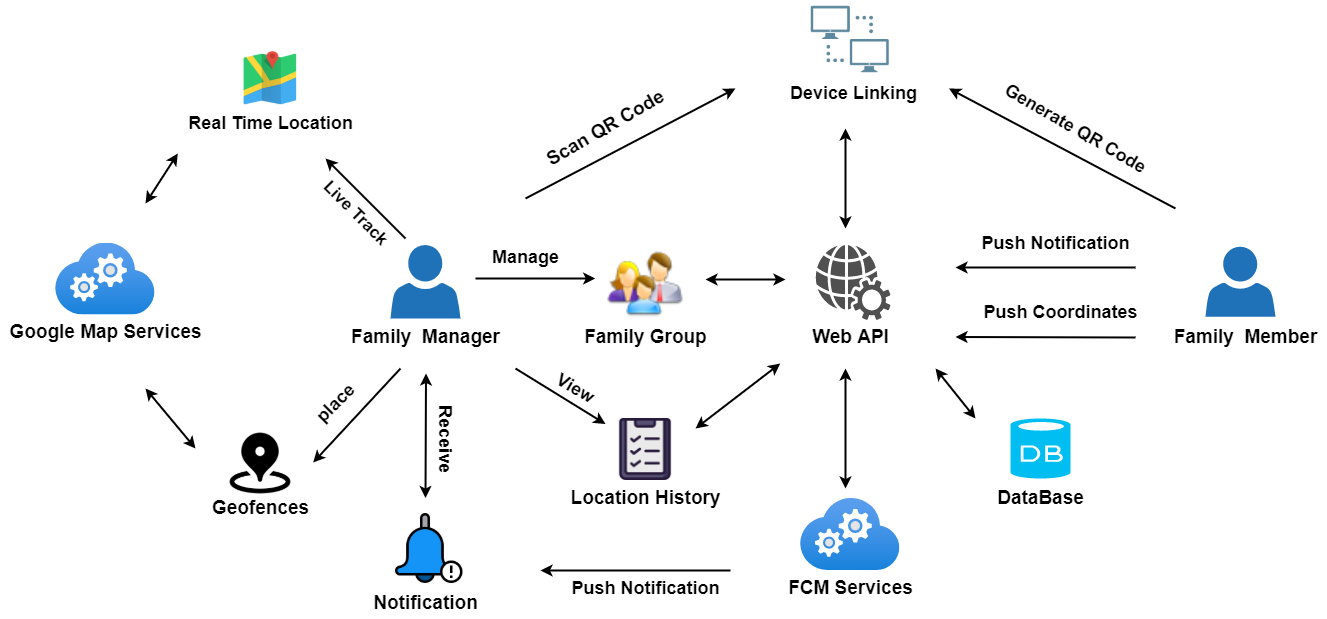

The diagram above was exported from draw.io. Its source (the exported page's mxGraphModel, read from the mxfile embedded in the PNG):
<mxGraphModel dx="1718" dy="1550" grid="1" gridSize="10" guides="1" tooltips="1" connect="1" arrows="1" fold="1" page="1" pageScale="1" pageWidth="850" pageHeight="1100" math="0" shadow="0">
  <root>
    <mxCell id="0" />
    <mxCell id="1" parent="0" />
    <mxCell id="iErLcdNlloLuCuR1VMJ9-1" value="" style="shape=image;html=1;verticalAlign=top;verticalLabelPosition=bottom;labelBackgroundColor=#ffffff;imageAspect=0;aspect=fixed;image=https://cdn1.iconfinder.com/data/icons/ios-11-glyphs/30/geo_fence-128.png" parent="1" vertex="1">
      <mxGeometry x="-200" y="350" width="70" height="70" as="geometry" />
    </mxCell>
    <mxCell id="iErLcdNlloLuCuR1VMJ9-2" value="" style="verticalLabelPosition=bottom;html=1;verticalAlign=top;align=center;strokeColor=none;fillColor=#00BEF2;shape=mxgraph.azure.database;" parent="1" vertex="1">
      <mxGeometry x="585" y="340" width="60" height="60" as="geometry" />
    </mxCell>
    <mxCell id="iErLcdNlloLuCuR1VMJ9-3" value="" style="sketch=0;pointerEvents=1;shadow=0;dashed=0;html=1;strokeColor=none;fillColor=#505050;labelPosition=center;verticalLabelPosition=bottom;verticalAlign=top;outlineConnect=0;align=center;shape=mxgraph.office.services.web_services;" parent="1" vertex="1">
      <mxGeometry x="390" y="166.5" width="75" height="75" as="geometry" />
    </mxCell>
    <mxCell id="iErLcdNlloLuCuR1VMJ9-6" value="" style="shape=image;html=1;verticalAlign=top;verticalLabelPosition=bottom;labelBackgroundColor=#ffffff;imageAspect=0;aspect=fixed;image=https://cdn4.iconfinder.com/data/icons/flatified/128/map.png;fontColor=#00FF00;fillColor=#3CFF26;" parent="1" vertex="1">
      <mxGeometry x="-190" y="-35" width="70" height="70" as="geometry" />
    </mxCell>
    <mxCell id="iErLcdNlloLuCuR1VMJ9-7" value="" style="shape=image;html=1;verticalAlign=top;verticalLabelPosition=bottom;labelBackgroundColor=#ffffff;imageAspect=0;aspect=fixed;image=https://cdn3.iconfinder.com/data/icons/clinical-3/96/medical-history-128.png;fontColor=#00FF00;fillColor=#3CFF26;" parent="1" vertex="1">
      <mxGeometry x="189" y="340" width="62" height="62" as="geometry" />
    </mxCell>
    <mxCell id="iErLcdNlloLuCuR1VMJ9-8" value="" style="aspect=fixed;html=1;points=[];align=center;image;fontSize=12;image=img/lib/azure2/compute/Cloud_Services_Classic.svg;fontColor=#00FF00;fillColor=#3CFF26;" parent="1" vertex="1">
      <mxGeometry x="374.91" y="420" width="99.69" height="72" as="geometry" />
    </mxCell>
    <mxCell id="iErLcdNlloLuCuR1VMJ9-10" value="" style="shape=image;html=1;verticalAlign=top;verticalLabelPosition=bottom;labelBackgroundColor=#ffffff;imageAspect=0;aspect=fixed;image=https://cdn1.iconfinder.com/data/icons/technology-and-hardware-2/200/vector_66_09-128.png;fontColor=#00FF00;fillColor=#3CFF26;" parent="1" vertex="1">
      <mxGeometry x="385.75" y="-78" width="78" height="78" as="geometry" />
    </mxCell>
    <mxCell id="iErLcdNlloLuCuR1VMJ9-11" value="" style="shape=image;html=1;verticalAlign=top;verticalLabelPosition=bottom;labelBackgroundColor=#ffffff;imageAspect=0;aspect=fixed;image=https://cdn1.iconfinder.com/data/icons/CrystalClear/48x48/actions/agt_family.png;fontColor=#00FF00;fillColor=#3CFF26;fontSize=12;" parent="1" vertex="1">
      <mxGeometry x="182.5" y="169" width="75" height="75" as="geometry" />
    </mxCell>
    <mxCell id="iErLcdNlloLuCuR1VMJ9-14" value="" style="shape=image;html=1;verticalAlign=top;verticalLabelPosition=bottom;labelBackgroundColor=#ffffff;imageAspect=0;aspect=fixed;image=https://cdn2.iconfinder.com/data/icons/date-and-time-fill-outline/64/Alarm_bell_reminder_notification-128.png;fontColor=#00FF00;fillColor=#3CFF26;" parent="1" vertex="1">
      <mxGeometry x="-40" y="430" width="80" height="80" as="geometry" />
    </mxCell>
    <mxCell id="iErLcdNlloLuCuR1VMJ9-15" value="" style="sketch=0;pointerEvents=1;shadow=0;dashed=0;html=1;strokeColor=none;labelPosition=center;verticalLabelPosition=bottom;verticalAlign=top;outlineConnect=0;align=center;shape=mxgraph.office.users.user;fillColor=#2072B8;fontColor=#00FF00;" parent="1" vertex="1">
      <mxGeometry x="780" y="168.25" width="70" height="70" as="geometry" />
    </mxCell>
    <mxCell id="iErLcdNlloLuCuR1VMJ9-16" value="" style="aspect=fixed;html=1;points=[];align=center;image;fontSize=12;image=img/lib/azure2/compute/Cloud_Services_Classic.svg;fontColor=#00FF00;fillColor=#3CFF26;" parent="1" vertex="1">
      <mxGeometry x="-370" y="164.5" width="99.69" height="72" as="geometry" />
    </mxCell>
    <mxCell id="iErLcdNlloLuCuR1VMJ9-19" value="&lt;b&gt;&lt;font style=&quot;font-size: 19px&quot;&gt;Family&amp;nbsp; Member&lt;/font&gt;&lt;/b&gt;" style="text;html=1;align=center;verticalAlign=middle;resizable=0;points=[];autosize=1;strokeColor=none;fillColor=none;fontSize=15;fontColor=#000000;" parent="1" vertex="1">
      <mxGeometry x="740" y="244" width="160" height="30" as="geometry" />
    </mxCell>
    <mxCell id="iErLcdNlloLuCuR1VMJ9-21" value="&lt;b&gt;&lt;font style=&quot;font-size: 19px&quot;&gt;Notification&lt;/font&gt;&lt;/b&gt;" style="text;html=1;align=center;verticalAlign=middle;resizable=0;points=[];autosize=1;strokeColor=none;fillColor=none;fontSize=15;fontColor=#000000;" parent="1" vertex="1">
      <mxGeometry x="-60" y="510" width="120" height="30" as="geometry" />
    </mxCell>
    <mxCell id="iErLcdNlloLuCuR1VMJ9-22" value="&lt;font style=&quot;font-size: 19px&quot;&gt;Location History&lt;/font&gt;" style="text;html=1;align=center;verticalAlign=middle;resizable=0;points=[];autosize=1;strokeColor=none;fillColor=none;fontSize=15;fontColor=#000000;fontStyle=1" parent="1" vertex="1">
      <mxGeometry x="140" y="405" width="160" height="30" as="geometry" />
    </mxCell>
    <mxCell id="iErLcdNlloLuCuR1VMJ9-23" value="&lt;b style=&quot;font-size: 19px;&quot;&gt;&lt;font style=&quot;font-size: 19px;&quot;&gt;Web API&lt;/font&gt;&lt;/b&gt;" style="text;html=1;align=center;verticalAlign=middle;resizable=0;points=[];autosize=1;strokeColor=none;fillColor=none;fontSize=19;fontColor=#000000;" parent="1" vertex="1">
      <mxGeometry x="379.75" y="244" width="90" height="30" as="geometry" />
    </mxCell>
    <mxCell id="iErLcdNlloLuCuR1VMJ9-24" value="&lt;b&gt;&lt;font style=&quot;font-size: 18px&quot;&gt;Device Linking&lt;/font&gt;&lt;/b&gt;" style="text;html=1;align=center;verticalAlign=middle;resizable=0;points=[];autosize=1;strokeColor=none;fillColor=none;fontSize=15;fontColor=#000000;" parent="1" vertex="1">
      <mxGeometry x="357.5" width="140" height="30" as="geometry" />
    </mxCell>
    <mxCell id="iErLcdNlloLuCuR1VMJ9-25" value="&lt;b&gt;&lt;font style=&quot;font-size: 19px&quot;&gt;DataBase&lt;/font&gt;&lt;/b&gt;" style="text;html=1;align=center;verticalAlign=middle;resizable=0;points=[];autosize=1;strokeColor=none;fillColor=none;fontSize=15;fontColor=#000000;" parent="1" vertex="1">
      <mxGeometry x="565" y="405" width="100" height="30" as="geometry" />
    </mxCell>
    <mxCell id="iErLcdNlloLuCuR1VMJ9-26" value="&lt;b&gt;&lt;font style=&quot;font-size: 19px&quot;&gt;Geofences&lt;/font&gt;&lt;/b&gt;" style="text;html=1;align=center;verticalAlign=middle;resizable=0;points=[];autosize=1;strokeColor=none;fillColor=none;fontSize=12;fontColor=#000000;" parent="1" vertex="1">
      <mxGeometry x="-220" y="420" width="110" height="20" as="geometry" />
    </mxCell>
    <mxCell id="iErLcdNlloLuCuR1VMJ9-27" value="&lt;font size=&quot;1&quot;&gt;&lt;b style=&quot;font-size: 18px&quot;&gt;Real Time Location&lt;/b&gt;&lt;/font&gt;" style="text;html=1;align=center;verticalAlign=middle;resizable=0;points=[];autosize=1;strokeColor=none;fillColor=none;fontSize=15;fontColor=#000000;" parent="1" vertex="1">
      <mxGeometry x="-245" y="30" width="180" height="30" as="geometry" />
    </mxCell>
    <mxCell id="iErLcdNlloLuCuR1VMJ9-28" value="&lt;b&gt;&lt;font style=&quot;font-size: 19px&quot;&gt;Family Group&lt;/font&gt;&lt;/b&gt;" style="text;html=1;align=center;verticalAlign=middle;resizable=0;points=[];autosize=1;strokeColor=none;fillColor=none;fontSize=15;fontColor=#000000;" parent="1" vertex="1">
      <mxGeometry x="150" y="244" width="140" height="30" as="geometry" />
    </mxCell>
    <mxCell id="iErLcdNlloLuCuR1VMJ9-29" value="&lt;b&gt;&lt;font style=&quot;font-size: 19px&quot;&gt;Google Map Services&lt;/font&gt;&lt;/b&gt;" style="text;html=1;align=center;verticalAlign=middle;resizable=0;points=[];autosize=1;strokeColor=none;fillColor=none;fontSize=12;fontColor=#000000;" parent="1" vertex="1">
      <mxGeometry x="-425.15" y="244" width="210" height="20" as="geometry" />
    </mxCell>
    <mxCell id="iErLcdNlloLuCuR1VMJ9-30" value="&lt;span style=&quot;font-size: 19px&quot;&gt;FCM Services&lt;/span&gt;" style="text;html=1;align=center;verticalAlign=middle;resizable=0;points=[];autosize=1;strokeColor=none;fillColor=none;fontSize=19;fontColor=#000000;fontStyle=1" parent="1" vertex="1">
      <mxGeometry x="354.75" y="495" width="140" height="30" as="geometry" />
    </mxCell>
    <mxCell id="iErLcdNlloLuCuR1VMJ9-35" value="" style="endArrow=classic;html=1;rounded=0;fontSize=12;fontColor=#000000;strokeWidth=2;" parent="1" edge="1">
      <mxGeometry width="50" height="50" relative="1" as="geometry">
        <mxPoint x="710" y="189" as="sourcePoint" />
        <mxPoint x="530" y="189" as="targetPoint" />
      </mxGeometry>
    </mxCell>
    <mxCell id="iErLcdNlloLuCuR1VMJ9-38" value="&lt;b&gt;&lt;font style=&quot;font-size: 18px&quot;&gt;Push Notification&lt;/font&gt;&lt;/b&gt;" style="text;html=1;align=center;verticalAlign=middle;resizable=0;points=[];autosize=1;strokeColor=none;fillColor=none;fontSize=15;fontColor=#000000;" parent="1" vertex="1">
      <mxGeometry x="550" y="150" width="160" height="30" as="geometry" />
    </mxCell>
    <mxCell id="iErLcdNlloLuCuR1VMJ9-40" value="" style="endArrow=classic;html=1;rounded=0;fontSize=12;fontColor=#000000;strokeWidth=2;" parent="1" edge="1">
      <mxGeometry width="50" height="50" relative="1" as="geometry">
        <mxPoint x="750" y="130" as="sourcePoint" />
        <mxPoint x="523.5" y="10" as="targetPoint" />
      </mxGeometry>
    </mxCell>
    <mxCell id="iErLcdNlloLuCuR1VMJ9-41" value="&lt;b&gt;&lt;font style=&quot;font-size: 18px&quot;&gt;Generate QR Code&lt;/font&gt;&lt;/b&gt;" style="text;html=1;align=center;verticalAlign=middle;resizable=0;points=[];autosize=1;strokeColor=none;fillColor=none;fontSize=15;fontColor=#000000;rotation=30;" parent="1" vertex="1">
      <mxGeometry x="560" y="35" width="180" height="30" as="geometry" />
    </mxCell>
    <mxCell id="iErLcdNlloLuCuR1VMJ9-42" value="" style="endArrow=classic;html=1;rounded=0;fontSize=12;fontColor=#000000;strokeWidth=2;" parent="1" edge="1">
      <mxGeometry width="50" height="50" relative="1" as="geometry">
        <mxPoint x="50" y="200" as="sourcePoint" />
        <mxPoint x="169.69" y="200" as="targetPoint" />
      </mxGeometry>
    </mxCell>
    <mxCell id="iErLcdNlloLuCuR1VMJ9-43" value="&lt;font size=&quot;1&quot;&gt;&lt;b style=&quot;font-size: 18px&quot;&gt;Manage&lt;/b&gt;&lt;/font&gt;" style="text;html=1;align=center;verticalAlign=middle;resizable=0;points=[];autosize=1;strokeColor=none;fillColor=none;fontSize=12;fontColor=#000000;" parent="1" vertex="1">
      <mxGeometry x="60" y="169" width="80" height="20" as="geometry" />
    </mxCell>
    <mxCell id="iErLcdNlloLuCuR1VMJ9-45" value="&lt;b&gt;&lt;font style=&quot;font-size: 18px&quot;&gt;Receive&lt;/font&gt;&lt;/b&gt;" style="text;html=1;align=center;verticalAlign=middle;resizable=0;points=[];autosize=1;strokeColor=none;fillColor=none;fontSize=12;fontColor=#000000;rotation=90;" parent="1" vertex="1">
      <mxGeometry x="-20" y="350" width="80" height="20" as="geometry" />
    </mxCell>
    <mxCell id="iErLcdNlloLuCuR1VMJ9-46" value="" style="endArrow=classic;html=1;rounded=0;fontSize=12;fontColor=#000000;strokeWidth=2;" parent="1" edge="1">
      <mxGeometry width="50" height="50" relative="1" as="geometry">
        <mxPoint x="100" y="120" as="sourcePoint" />
        <mxPoint x="310" y="10" as="targetPoint" />
      </mxGeometry>
    </mxCell>
    <mxCell id="iErLcdNlloLuCuR1VMJ9-47" value="&lt;b&gt;&lt;font style=&quot;font-size: 19px&quot;&gt;Scan QR Code&lt;/font&gt;&lt;/b&gt;" style="text;html=1;align=center;verticalAlign=middle;resizable=0;points=[];autosize=1;strokeColor=none;fillColor=none;fontSize=12;fontColor=#000000;rotation=-30;" parent="1" vertex="1">
      <mxGeometry x="105" y="40" width="150" height="20" as="geometry" />
    </mxCell>
    <mxCell id="iErLcdNlloLuCuR1VMJ9-48" value="" style="endArrow=classic;startArrow=classic;html=1;rounded=0;fontSize=12;fontColor=#000000;strokeWidth=2;" parent="1" edge="1">
      <mxGeometry width="50" height="50" relative="1" as="geometry">
        <mxPoint x="280" y="201" as="sourcePoint" />
        <mxPoint x="360" y="201" as="targetPoint" />
        <Array as="points" />
      </mxGeometry>
    </mxCell>
    <mxCell id="iErLcdNlloLuCuR1VMJ9-49" value="" style="endArrow=classic;html=1;rounded=0;fontSize=12;fontColor=#000000;strokeWidth=2;" parent="1" edge="1">
      <mxGeometry width="50" height="50" relative="1" as="geometry">
        <mxPoint x="90" y="290" as="sourcePoint" />
        <mxPoint x="180" y="345.52" as="targetPoint" />
      </mxGeometry>
    </mxCell>
    <mxCell id="iErLcdNlloLuCuR1VMJ9-50" value="&lt;font style=&quot;font-size: 18px&quot;&gt;View&lt;/font&gt;" style="text;html=1;align=center;verticalAlign=middle;resizable=0;points=[];autosize=1;strokeColor=none;fillColor=none;fontSize=15;fontColor=#000000;rotation=30;fontStyle=1" parent="1" vertex="1">
      <mxGeometry x="120" y="295" width="60" height="30" as="geometry" />
    </mxCell>
    <mxCell id="iErLcdNlloLuCuR1VMJ9-51" value="" style="endArrow=classic;startArrow=classic;html=1;rounded=0;fontSize=12;fontColor=#000000;strokeWidth=2;" parent="1" edge="1">
      <mxGeometry width="50" height="50" relative="1" as="geometry">
        <mxPoint x="510" y="290" as="sourcePoint" />
        <mxPoint x="550" y="340" as="targetPoint" />
        <Array as="points" />
      </mxGeometry>
    </mxCell>
    <mxCell id="iErLcdNlloLuCuR1VMJ9-53" value="" style="endArrow=classic;html=1;rounded=0;fontSize=12;fontColor=#000000;startArrow=none;strokeWidth=2;" parent="1" edge="1">
      <mxGeometry width="50" height="50" relative="1" as="geometry">
        <mxPoint x="-25" y="290" as="sourcePoint" />
        <mxPoint x="-112.31" y="384" as="targetPoint" />
      </mxGeometry>
    </mxCell>
    <mxCell id="iErLcdNlloLuCuR1VMJ9-55" value="" style="endArrow=classic;startArrow=classic;html=1;rounded=0;fontSize=12;fontColor=#000000;strokeWidth=2;" parent="1" edge="1">
      <mxGeometry width="50" height="50" relative="1" as="geometry">
        <mxPoint x="-280" y="125" as="sourcePoint" />
        <mxPoint x="-247.69" y="75" as="targetPoint" />
      </mxGeometry>
    </mxCell>
    <mxCell id="iErLcdNlloLuCuR1VMJ9-13" value="" style="sketch=0;pointerEvents=1;shadow=0;dashed=0;html=1;strokeColor=none;labelPosition=center;verticalLabelPosition=bottom;verticalAlign=top;outlineConnect=0;align=center;shape=mxgraph.office.users.user;fillColor=#2072B8;fontColor=#00FF00;" parent="1" vertex="1">
      <mxGeometry x="-35" y="166.5" width="70" height="73.5" as="geometry" />
    </mxCell>
    <mxCell id="iErLcdNlloLuCuR1VMJ9-58" value="" style="endArrow=classic;startArrow=classic;html=1;rounded=0;fontSize=12;fontColor=#000000;strokeWidth=2;" parent="1" edge="1">
      <mxGeometry width="50" height="50" relative="1" as="geometry">
        <mxPoint x="-230" y="370" as="sourcePoint" />
        <mxPoint x="-280" y="310" as="targetPoint" />
      </mxGeometry>
    </mxCell>
    <mxCell id="iErLcdNlloLuCuR1VMJ9-59" value="&lt;font style=&quot;font-size: 18px&quot;&gt;place&lt;/font&gt;" style="text;html=1;align=center;verticalAlign=middle;resizable=0;points=[];autosize=1;strokeColor=none;fillColor=none;fontSize=18;fontColor=#000000;rotation=-45;fontStyle=1" parent="1" vertex="1">
      <mxGeometry x="-120" y="310" width="60" height="30" as="geometry" />
    </mxCell>
    <mxCell id="iErLcdNlloLuCuR1VMJ9-61" value="" style="endArrow=classic;startArrow=classic;html=1;rounded=0;fontSize=12;fontColor=#000000;strokeWidth=2;" parent="1" edge="1">
      <mxGeometry width="50" height="50" relative="1" as="geometry">
        <mxPoint x="354.75" y="285" as="sourcePoint" />
        <mxPoint x="270" y="350" as="targetPoint" />
        <Array as="points" />
      </mxGeometry>
    </mxCell>
    <mxCell id="iErLcdNlloLuCuR1VMJ9-62" value="" style="endArrow=classic;startArrow=classic;html=1;rounded=0;fontSize=12;fontColor=#000000;strokeWidth=2;" parent="1" edge="1">
      <mxGeometry width="50" height="50" relative="1" as="geometry">
        <mxPoint x="420" y="290" as="sourcePoint" />
        <mxPoint x="420" y="410" as="targetPoint" />
        <Array as="points" />
      </mxGeometry>
    </mxCell>
    <mxCell id="iErLcdNlloLuCuR1VMJ9-64" value="" style="endArrow=classic;html=1;rounded=0;fontSize=12;fontColor=#000000;strokeWidth=2;" parent="1" edge="1">
      <mxGeometry width="50" height="50" relative="1" as="geometry">
        <mxPoint x="305" y="492" as="sourcePoint" />
        <mxPoint x="115" y="492" as="targetPoint" />
      </mxGeometry>
    </mxCell>
    <mxCell id="iErLcdNlloLuCuR1VMJ9-65" value="&lt;font style=&quot;font-size: 18px&quot;&gt;Push Notification&lt;/font&gt;" style="text;html=1;align=center;verticalAlign=middle;resizable=0;points=[];autosize=1;strokeColor=none;fillColor=none;fontSize=15;fontColor=#000000;rotation=0;fontStyle=1" parent="1" vertex="1">
      <mxGeometry x="140" y="495" width="160" height="30" as="geometry" />
    </mxCell>
    <mxCell id="iErLcdNlloLuCuR1VMJ9-20" value="&lt;span style=&quot;font-size: 19px;&quot;&gt;Family&amp;nbsp; Manager&lt;/span&gt;" style="text;html=1;align=center;verticalAlign=middle;resizable=0;points=[];autosize=1;strokeColor=none;fillColor=none;fontSize=19;fontColor=#000000;fontStyle=1" parent="1" vertex="1">
      <mxGeometry x="-80" y="244" width="160" height="30" as="geometry" />
    </mxCell>
    <mxCell id="iErLcdNlloLuCuR1VMJ9-72" value="" style="endArrow=classic;startArrow=classic;html=1;rounded=0;fontSize=12;fontColor=#000000;strokeWidth=2;" parent="1" edge="1">
      <mxGeometry width="50" height="50" relative="1" as="geometry">
        <mxPoint x="0.5" y="295" as="sourcePoint" />
        <mxPoint y="419.5" as="targetPoint" />
        <Array as="points" />
      </mxGeometry>
    </mxCell>
    <mxCell id="iErLcdNlloLuCuR1VMJ9-73" value="" style="endArrow=classic;startArrow=classic;html=1;rounded=0;fontSize=12;fontColor=#000000;strokeWidth=2;" parent="1" edge="1">
      <mxGeometry width="50" height="50" relative="1" as="geometry">
        <mxPoint x="420" y="50" as="sourcePoint" />
        <mxPoint x="420" y="150" as="targetPoint" />
        <Array as="points" />
      </mxGeometry>
    </mxCell>
    <mxCell id="iErLcdNlloLuCuR1VMJ9-78" value="&lt;font style=&quot;font-size: 17px;&quot;&gt;&lt;b style=&quot;font-size: 17px;&quot;&gt;Live Track&lt;/b&gt;&lt;/font&gt;" style="text;html=1;align=center;verticalAlign=middle;resizable=0;points=[];autosize=1;strokeColor=none;fillColor=none;fontSize=17;fontColor=#000000;rotation=45;" parent="1" vertex="1">
      <mxGeometry x="-120" y="120" width="100" height="30" as="geometry" />
    </mxCell>
    <mxCell id="iErLcdNlloLuCuR1VMJ9-79" value="" style="endArrow=classic;html=1;rounded=0;fontSize=17;fontColor=#000000;strokeWidth=2;" parent="1" edge="1">
      <mxGeometry width="50" height="50" relative="1" as="geometry">
        <mxPoint x="710" y="259" as="sourcePoint" />
        <mxPoint x="530" y="258.5" as="targetPoint" />
      </mxGeometry>
    </mxCell>
    <mxCell id="iErLcdNlloLuCuR1VMJ9-81" value="&lt;b&gt;&lt;font style=&quot;font-size: 18px&quot;&gt;Push Coordinates&lt;/font&gt;&lt;/b&gt;" style="text;html=1;align=center;verticalAlign=middle;resizable=0;points=[];autosize=1;strokeColor=none;fillColor=none;fontSize=15;fontColor=#000000;" parent="1" vertex="1">
      <mxGeometry x="550" y="224" width="170" height="20" as="geometry" />
    </mxCell>
    <mxCell id="iErLcdNlloLuCuR1VMJ9-82" value="" style="endArrow=classic;html=1;rounded=0;fontSize=12;fontColor=#000000;strokeWidth=2;" parent="1" edge="1">
      <mxGeometry width="50" height="50" relative="1" as="geometry">
        <mxPoint x="-20" y="160" as="sourcePoint" />
        <mxPoint x="-100" y="80" as="targetPoint" />
      </mxGeometry>
    </mxCell>
  </root>
</mxGraphModel>